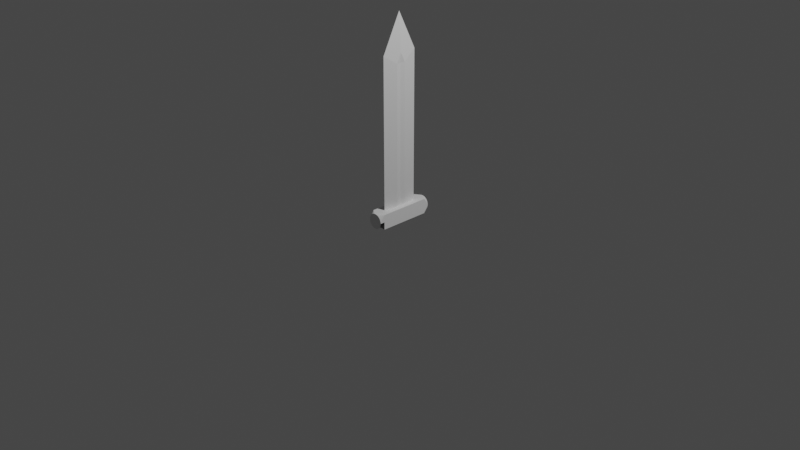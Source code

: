 # Source: sword.blend  (saved by Blender 2.90.8; exported with 4.5.12 LTS)
import bpy
from mathutils import Matrix  # noqa: F401  (used for matrix-valued properties, if any)

bpy.ops.wm.read_factory_settings(use_empty=True)
scene = bpy.context.scene
scene.name = 'Scene'

# ---- collections
col_collection = bpy.data.collections.new('Collection'); scene.collection.children.link(col_collection)

# ---- materials (node trees are filled in below, after node groups)
mat_material = bpy.data.materials.new('Material')
mat_material.alpha_threshold = 0.0
mat_material.use_transparent_shadow = False
mat_material.line_color = (0.0, 0.0, 0.0, 1.0)

# ---- material node trees
mat_material.use_nodes = True; mat_material.node_tree.nodes.clear()
_N = mat_material.node_tree.nodes; _L = mat_material.node_tree.links
n0 = _N.new('ShaderNodeOutputMaterial'); n0.name = 'Material Output'; n0.location = (300, 300)
n1 = _N.new('ShaderNodeBsdfPrincipled'); n1.name = 'Principled BSDF'; n1.location = (10, 300)
n1.distribution = 'GGX'
n1.subsurface_method = 'BURLEY'
n1.inputs[2].default_value = 0.4
n1.inputs[3].default_value = 1.45
n1.inputs[27].default_value = (0.0, 0.0, 0.0, 1.0)
n1.inputs[28].default_value = 1.0
_L.new(n1.outputs[0], n0.inputs[0])
n0.is_active_output = True

# ---- world
world_world = bpy.data.worlds.new('World'); scene.world = world_world
world_world.use_nodes = True; world_world.node_tree.nodes.clear()
_N = world_world.node_tree.nodes; _L = world_world.node_tree.links
n0 = _N.new('ShaderNodeOutputWorld'); n0.name = 'World Output'; n0.location = (300, 300)
n1 = _N.new('ShaderNodeBackground'); n1.name = 'Background'; n1.location = (10, 300)
n1.inputs[0].default_value = (0.05088, 0.05088, 0.05088, 1.0)
_L.new(n1.outputs[0], n0.inputs[0])
n0.is_active_output = True
world_world.color = (0.05088, 0.05088, 0.05088)
world_world.use_sun_shadow = False
world_world.sun_shadow_jitter_overblur = 0.0

# ---- cameras
cam_camera = bpy.data.cameras.new('Camera')
cam_camera.clip_end = 100.0
cam_camera.ortho_scale = 7.314

# ---- lights
light_light = bpy.data.lights.new('Light', 'POINT')
light_light.transmission_factor = 0.0
light_light.energy = 1000.0
light_light.shadow_soft_size = 0.1
light_light.shadow_maximum_resolution = 0.006
light_light.use_absolute_resolution = True

# ---- meshes
me_cube = bpy.data.meshes.new('Cube')
me_cube.from_pydata([(0.0, 0.0, 1.0), (0.0, 1.0, -1.0), (0.0, -1.0, -1.0), (-0.7, 5.96e-08, -1.0), (0.7, -5.96e-08, -1.0), (0.0, 1.0, 0.6), (0.0, -1.0, 0.6), (1.0, -5.96e-08, 0.6), (-1.0, 5.96e-08, 0.6), (-1.0, 0.25, -1.0), (1.0, 0.25, -1.0), (-1.0, -0.25, -1.0), (1.0, -0.25, -1.0), (-0.7, 5.96e-08, 0.5), (-1.0, 0.25, 0.5), (-1.0, -0.25, 0.5), (0.7, -5.96e-08, 0.5), (1.0, 0.25, 0.5), (1.0, -0.25, 0.5)], [], [(11, 12, 2), (3, 4, 12, 11), (0, 7, 5), (7, 6, 8, 5), (0, 8, 6), (0, 6, 7), (0, 5, 8), (9, 10, 4, 3), (10, 9, 1), (3, 11, 15, 13), (9, 3, 13, 14), (12, 4, 16, 18), (4, 10, 17, 16), (14, 13, 8), (13, 15, 8), (16, 17, 7), (16, 7, 18), (10, 1, 5, 17), (17, 5, 7), (7, 6, 18), (12, 18, 6, 2), (8, 5, 14), (15, 6, 8), (11, 2, 6, 15), (9, 14, 5, 1)])
_uv = me_cube.uv_layers.new(name='UVMap')
_uv.uv.foreach_set('vector', [0.0, 0.0, 0.0, 0.0, 0.0, 0.0, 0.0, 0.0, 0.0, 0.0, 0.0, 0.0, 0.0, 0.0, 0.0, 0.0, 0.0, 0.0, 0.0, 0.0, 0.0, 0.0, 0.0, 0.0, 0.0, 0.0, 0.0, 0.0, 0.0, 0.0, 0.0, 0.0, 0.0, 0.0, 0.0, 0.0, 0.0, 0.0, 0.0, 0.0, 0.0, 0.0, 0.0, 0.0, 0.0, 0.0, 0.0, 0.0, 0.0, 0.0, 0.0, 0.0, 0.0, 0.0, 0.0, 0.0, 0.0, 0.0, 0.0, 0.0, 0.0, 0.0, 0.0, 0.0, 0.0, 0.0, 0.0, 0.0, 0.0, 0.0, 0.0, 0.0, 0.0, 0.0, 0.0, 0.0, 0.0, 0.0, 0.0, 0.0, 0.0, 0.0, 0.0, 0.0, 0.0, 0.0, 0.0, 0.0, 0.0, 0.0, 0.0, 0.0, 0.0, 0.0, 0.0, 0.0, 0.0, 0.0, 0.0, 0.0, 0.0, 0.0, 0.0, 0.0, 0.0, 0.0, 0.0, 0.0, 0.0, 0.0, 0.0, 0.0, 0.0, 0.0, 0.0, 0.0, 0.0, 0.0, 0.0, 0.0, 0.0, 0.0, 0.0, 0.0, 0.0, 0.0, 0.0, 0.0, 0.0, 0.0, 0.0, 0.0, 0.0, 0.0, 0.0, 0.0, 0.0, 0.0, 0.0, 0.0, 0.0, 0.0, 0.0, 0.0, 0.0, 0.0, 0.0, 0.0, 0.0, 0.0, 0.0, 0.0, 0.0, 0.0, 0.0, 0.0, 0.0, 0.0, 0.0, 0.0, 0.0, 0.0, 0.0, 0.0, 0.0, 0.0, 0.0, 0.0, 0.0, 0.0, 0.0, 0.0])
me_cube.materials.append(mat_material)
me_cube.use_remesh_preserve_volume = False
me_cube.use_remesh_preserve_attributes = False
me_cube.use_mirror_vertex_groups = False
me_cube.update()
me_cube_001 = bpy.data.meshes.new('Cube.001')
me_cube_001.from_pydata([(-1.0, -1.0, -1.0), (-1.0, -1.0, 1.0), (-1.0, 1.0, -1.0), (-1.0, 1.0, 1.0), (1.0, -1.0, -1.0), (1.0, -1.0, 1.0), (1.0, 1.0, -1.0), (1.0, 1.0, 1.0), (0.0, -1.0, 1.0), (0.0, -1.182, 1.0), (0.1951, -1.182, 0.9808), (0.3827, -1.182, 0.9239), (0.5556, -1.182, 0.8315), (0.7071, -1.182, 0.7071), (0.8315, -1.182, 0.5556), (0.9239, -1.182, 0.3827), (0.9808, -1.182, 0.1951), (1.0, -1.0, 8.643e-08), (1.0, -1.182, 6.457e-08), (0.9808, -1.182, -0.1951), (0.9239, -1.182, -0.3827), (0.8315, -1.182, -0.5556), (0.7071, -1.182, -0.7071), (0.5556, -1.182, -0.8315), (0.3827, -1.182, -0.9239), (0.1951, -1.182, -0.9808), (-3.258e-07, -1.0, -1.0), (-3.258e-07, -1.182, -1.0), (-0.1951, -1.182, -0.9808), (-0.3827, -1.182, -0.9239), (-0.5556, -1.182, -0.8315), (-0.7071, -1.182, -0.7071), (-0.8315, -1.182, -0.5556), (-0.9239, -1.182, -0.3827), (-0.9808, -1.182, -0.1951), (-1.0, -1.0, 9.765e-07), (-1.0, -1.182, 9.547e-07), (-0.9808, -1.182, 0.1951), (-0.9239, -1.182, 0.3827), (-0.8315, -1.182, 0.5556), (-0.7071, -1.182, 0.7071), (-0.5556, -1.182, 0.8315), (-0.3827, -1.182, 0.9239), (-0.1951, -1.182, 0.9808), (0.0, 1.182, 1.0), (0.0, 1.0, 1.0), (0.1951, 1.182, 0.9808), (0.3827, 1.182, 0.9239), (0.5556, 1.182, 0.8315), (0.7071, 1.182, 0.7071), (0.8315, 1.182, 0.5556), (0.9239, 1.182, 0.3827), (0.9808, 1.182, 0.1951), (1.0, 1.182, 8.643e-08), (1.0, 1.0, 6.457e-08), (0.9808, 1.182, -0.1951), (0.9239, 1.182, -0.3827), (0.8315, 1.182, -0.5556), (0.7071, 1.182, -0.7071), (0.5556, 1.182, -0.8315), (0.3827, 1.182, -0.9239), (0.1951, 1.182, -0.9808), (-3.258e-07, 1.182, -1.0), (-3.258e-07, 1.0, -1.0), (-0.1951, 1.182, -0.9808), (-0.3827, 1.182, -0.9239), (-0.5556, 1.182, -0.8315), (-0.7071, 1.182, -0.7071), (-0.8315, 1.182, -0.5556), (-0.9239, 1.182, -0.3827), (-0.9808, 1.182, -0.1951), (-1.0, 1.182, 9.765e-07), (-1.0, 1.0, 9.547e-07), (-0.9808, 1.182, 0.1951), (-0.9239, 1.182, 0.3827), (-0.8315, 1.182, 0.5556), (-0.7071, 1.182, 0.7071), (-0.5556, 1.182, 0.8315), (-0.3827, 1.182, 0.9239), (-0.1951, 1.182, 0.9808)], [(27, 26)], [(2, 0, 35, 72), (6, 4, 26, 63), (1, 3, 72, 35), (0, 2, 63, 26), (10, 9, 43, 42, 41, 40, 39, 38, 37, 36, 34, 33, 32, 31, 30, 29, 28, 27, 25, 24, 23, 22, 21, 20, 19, 18, 16, 15, 14, 13, 12, 11), (60, 59, 6), (6, 59, 58), (44, 46, 47, 48, 49, 50, 51, 52, 53, 55, 56, 57, 58, 59, 60, 61, 62, 64, 65, 66, 67, 68, 69, 70, 71, 73, 74, 75, 76, 77, 78, 79), (3, 1, 8, 45), (5, 7, 45, 8), (7, 5, 17, 54), (6, 54, 17, 4), (61, 60, 6), (62, 61, 6), (6, 63, 62), (2, 62, 63), (62, 2, 64), (65, 64, 2), (66, 65, 2), (67, 66, 2), (68, 67, 2), (69, 68, 2), (70, 69, 2), (71, 70, 2), (2, 72, 71), (58, 57, 6), (57, 56, 6), (56, 55, 6), (55, 53, 6), (54, 6, 53), (53, 7, 54), (53, 52, 7), (52, 51, 7), (51, 50, 7), (50, 49, 7), (49, 48, 7), (48, 47, 7), (47, 46, 7), (46, 44, 7), (45, 7, 44), (45, 44, 3), (44, 79, 3), (79, 78, 3), (78, 77, 3), (77, 76, 3), (76, 75, 3), (75, 74, 3), (74, 73, 3), (73, 71, 3), (71, 72, 3), (35, 36, 1), (36, 37, 1), (37, 38, 1), (38, 39, 1), (39, 40, 1), (40, 41, 1), (41, 42, 1), (42, 43, 1), (43, 9, 1), (8, 1, 9), (8, 9, 5), (9, 10, 5), (10, 11, 5), (11, 12, 5), (12, 13, 5), (13, 14, 5), (14, 15, 5), (15, 16, 5), (16, 18, 5), (17, 5, 18)])
_uv = me_cube_001.uv_layers.new(name='UVMap')
_uv.uv.foreach_set('vector', [0.0, 0.0, 0.0, 0.0, 0.0, 0.0, 0.0, 0.0, 0.0, 0.0, 0.0, 0.0, 0.0, 0.0, 0.0, 0.0, 0.0, 0.0, 0.0, 0.0, 0.0, 0.0, 0.0, 0.0, 0.0, 0.0, 0.0, 0.0, 0.0, 0.0, 0.0, 0.0, 0.2968, 0.4854, 0.25, 0.49, 0.2032, 0.4854, 0.1582, 0.4717, 0.1167, 0.4496, 0.08029, 0.4197, 0.05045, 0.3833, 0.02827, 0.3418, 0.01461, 0.2968, 0.01, 0.25, 0.01461, 0.2032, 0.02827, 0.1582, 0.05045, 0.1167, 0.08029, 0.08029, 0.1167, 0.05045, 0.1582, 0.02827, 0.2032, 0.01461, 0.25, 0.01, 0.2968, 0.01461, 0.3418, 0.02827, 0.3833, 0.05045, 0.4197, 0.08029, 0.4496, 0.1167, 0.4717, 0.1582, 0.4854, 0.2032, 0.49, 0.25, 0.4854, 0.2968, 0.4717, 0.3418, 0.4496, 0.3833, 0.4197, 0.4197, 0.3833, 0.4496, 0.3418, 0.4717, 0.8418, 0.02827, 0.8833, 0.05045, 0.0, 0.0, 0.0, 0.0, 0.8833, 0.05045, 0.9197, 0.08029, 0.75, 0.49, 0.7968, 0.4854, 0.8418, 0.4717, 0.8833, 0.4496, 0.9197, 0.4197, 0.9496, 0.3833, 0.9717, 0.3418, 0.9854, 0.2968, 0.99, 0.25, 0.9854, 0.2032, 0.9717, 0.1582, 0.9496, 0.1167, 0.9197, 0.08029, 0.8833, 0.05045, 0.8418, 0.02827, 0.7968, 0.01461, 0.75, 0.01, 0.7032, 0.01461, 0.6582, 0.02827, 0.6167, 0.05045, 0.5803, 0.08029, 0.5504, 0.1167, 0.5283, 0.1582, 0.5146, 0.2032, 0.51, 0.25, 0.5146, 0.2968, 0.5283, 0.3418, 0.5504, 0.3833, 0.5803, 0.4197, 0.6167, 0.4496, 0.6582, 0.4717, 0.7032, 0.4854, 0.0, 0.0, 0.0, 0.0, 0.0, 0.0, 0.0, 0.0, 0.0, 0.0, 0.0, 0.0, 0.0, 0.0, 0.0, 0.0, 0.0, 0.0, 0.0, 0.0, 0.0, 0.0, 0.0, 0.0, 0.0, 0.0, 0.0, 0.0, 0.0, 0.0, 0.0, 0.0, 0.7968, 0.01461, 0.8418, 0.02827, 0.0, 0.0, 0.75, 0.01, 0.7968, 0.01461, 0.0, 0.0, 0.0, 0.0, 0.0, 0.0, 0.75, 0.01, 0.0, 0.0, 0.75, 0.01, 0.0, 0.0, 0.75, 0.01, 0.0, 0.0, 0.7032, 0.01461, 0.6582, 0.02827, 0.7032, 0.01461, 0.0, 0.0, 0.6167, 0.05045, 0.6582, 0.02827, 0.0, 0.0, 0.5803, 0.08029, 0.6167, 0.05045, 0.0, 0.0, 0.5504, 0.1167, 0.5803, 0.08029, 0.0, 0.0, 0.5283, 0.1582, 0.5504, 0.1167, 0.0, 0.0, 0.5146, 0.2032, 0.5283, 0.1582, 0.0, 0.0, 0.51, 0.25, 0.5146, 0.2032, 0.0, 0.0, 0.0, 0.0, 0.0, 0.0, 0.51, 0.25, 0.9197, 0.08029, 0.9496, 0.1167, 0.0, 0.0, 0.9496, 0.1167, 0.9717, 0.1582, 0.0, 0.0, 0.9717, 0.1582, 0.9854, 0.2032, 0.0, 0.0, 0.9854, 0.2032, 0.99, 0.25, 0.0, 0.0, 0.0, 0.0, 0.0, 0.0, 0.99, 0.25, 0.99, 0.25, 0.0, 0.0, 0.0, 0.0, 0.99, 0.25, 0.9854, 0.2968, 0.0, 0.0, 0.9854, 0.2968, 0.9717, 0.3418, 0.0, 0.0, 0.9717, 0.3418, 0.9496, 0.3833, 0.0, 0.0, 0.9496, 0.3833, 0.9197, 0.4197, 0.0, 0.0, 0.9197, 0.4197, 0.8833, 0.4496, 0.0, 0.0, 0.8833, 0.4496, 0.8418, 0.4717, 0.0, 0.0, 0.8418, 0.4717, 0.7968, 0.4854, 0.0, 0.0, 0.7968, 0.4854, 0.75, 0.49, 0.0, 0.0, 0.0, 0.0, 0.0, 0.0, 0.75, 0.49, 0.0, 0.0, 0.75, 0.49, 0.0, 0.0, 0.75, 0.49, 0.7032, 0.4854, 0.0, 0.0, 0.7032, 0.4854, 0.6582, 0.4717, 0.0, 0.0, 0.6582, 0.4717, 0.6167, 0.4496, 0.0, 0.0, 0.6167, 0.4496, 0.5803, 0.4197, 0.0, 0.0, 0.5803, 0.4197, 0.5504, 0.3833, 0.0, 0.0, 0.5504, 0.3833, 0.5283, 0.3418, 0.0, 0.0, 0.5283, 0.3418, 0.5146, 0.2968, 0.0, 0.0, 0.5146, 0.2968, 0.51, 0.25, 0.0, 0.0, 0.51, 0.25, 0.0, 0.0, 0.0, 0.0, 0.0, 0.0, 0.0, 0.0, 0.0, 0.0, 0.0, 0.0, 0.01461, 0.2968, 0.0, 0.0, 0.01461, 0.2968, 0.02827, 0.3418, 0.0, 0.0, 0.02827, 0.3418, 0.05045, 0.3833, 0.0, 0.0, 0.05045, 0.3833, 0.08029, 0.4197, 0.0, 0.0, 0.08029, 0.4197, 0.1167, 0.4496, 0.0, 0.0, 0.1167, 0.4496, 0.1582, 0.4717, 0.0, 0.0, 0.1582, 0.4717, 0.2032, 0.4854, 0.0, 0.0, 0.2032, 0.4854, 0.25, 0.49, 0.0, 0.0, 0.0, 0.0, 0.0, 0.0, 0.25, 0.49, 0.0, 0.0, 0.25, 0.49, 0.0, 0.0, 0.25, 0.49, 0.2968, 0.4854, 0.0, 0.0, 0.2968, 0.4854, 0.3418, 0.4717, 0.0, 0.0, 0.3418, 0.4717, 0.3833, 0.4496, 0.0, 0.0, 0.3833, 0.4496, 0.4197, 0.4197, 0.0, 0.0, 0.4197, 0.4197, 0.4496, 0.3833, 0.0, 0.0, 0.4496, 0.3833, 0.4717, 0.3418, 0.0, 0.0, 0.4717, 0.3418, 0.4854, 0.2968, 0.0, 0.0, 0.4854, 0.2968, 0.49, 0.25, 0.0, 0.0, 0.0, 0.0, 0.0, 0.0, 0.49, 0.25])
me_cube_001.use_remesh_fix_poles = True
me_cube_001.use_remesh_preserve_attributes = False
me_cube_001.use_mirror_vertex_groups = False
me_cube_001.update()

# ---- objects
ob_blade = bpy.data.objects.new('Blade', me_cube)
ob_light = bpy.data.objects.new('Light', light_light)
ob_camera = bpy.data.objects.new('Camera', cam_camera)
ob_cube = bpy.data.objects.new('Cube', me_cube_001)

# ---- transforms, parenting, visibility, modifiers, constraints
ob_blade.location = (0.0, 0.0, 1.15)
ob_blade.scale = (0.025, 0.2, 1.0)
ob_blade.lock_rotations_4d = False
ob_blade.empty_display_type = 'ARROWS'
ob_blade.lineart.crease_threshold = 0.0
ob_light.location = (4.076, 1.005, 5.904)
ob_light.rotation_euler = (0.6503, 0.05522, 1.866)
ob_light.lock_rotations_4d = False
ob_light.empty_display_type = 'ARROWS'
ob_light.color = (0.0, 0.0, 0.0, 0.0)
ob_light.lineart.crease_threshold = 0.0
ob_camera.location = (7.359, -6.926, 4.958)
ob_camera.rotation_euler = (1.109, 0.0, 0.8149)
ob_camera.lock_rotations_4d = False
ob_camera.empty_display_type = 'ARROWS'
ob_camera.color = (0.0, 0.0, 0.0, 0.0)
ob_camera.display_type = 'WIRE'
ob_camera.lineart.crease_threshold = 0.0
ob_cube.location = (0.0, 0.0, 0.08)
ob_cube.scale = (0.08, 0.275, 0.08)
ob_cube.lineart.crease_threshold = 0.0

# ---- collection membership
col_collection.objects.link(ob_blade)
col_collection.objects.link(ob_light)
col_collection.objects.link(ob_camera)
col_collection.objects.link(ob_cube)

# ---- scene / render settings (as saved in the file)
scene.camera = ob_camera
scene.frame_start = 1; scene.frame_end = 250; scene.frame_set(1)
scene.render.engine = 'BLENDER_EEVEE_NEXT'
scene.cycles.use_denoising = False
scene.cycles.samples = 128
scene.cycles.sampling_pattern = 'TABULATED_SOBOL'
scene.cycles.use_adaptive_sampling = False
scene.cycles.use_light_tree = False
scene.view_settings.view_transform = 'Filmic'
bpy.context.view_layer.update()
